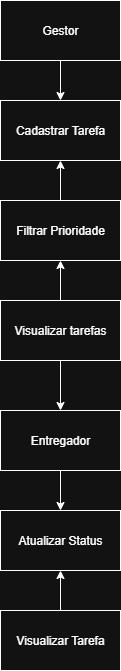

The diagram above was exported from draw.io. Its source (the exported page's mxGraphModel, read from the mxfile embedded in the PNG):
<mxGraphModel dx="1426" dy="761" grid="1" gridSize="10" guides="1" tooltips="1" connect="1" arrows="1" fold="1" page="1" pageScale="1" pageWidth="827" pageHeight="1169" math="0" shadow="0">
  <root>
    <mxCell id="0" />
    <mxCell id="1" parent="0" />
    <mxCell id="WU5s4wChVj2a9hSa2KeL-16" style="edgeStyle=orthogonalEdgeStyle;rounded=0;orthogonalLoop=1;jettySize=auto;html=1;" edge="1" parent="1" source="WU5s4wChVj2a9hSa2KeL-1" target="WU5s4wChVj2a9hSa2KeL-3">
      <mxGeometry relative="1" as="geometry" />
    </mxCell>
    <mxCell id="WU5s4wChVj2a9hSa2KeL-1" value="Gestor" style="rounded=0;whiteSpace=wrap;html=1;" vertex="1" parent="1">
      <mxGeometry x="280" y="50" width="120" height="60" as="geometry" />
    </mxCell>
    <mxCell id="WU5s4wChVj2a9hSa2KeL-3" value="Cadastrar Tarefa" style="rounded=0;whiteSpace=wrap;html=1;" vertex="1" parent="1">
      <mxGeometry x="280" y="150" width="120" height="60" as="geometry" />
    </mxCell>
    <mxCell id="WU5s4wChVj2a9hSa2KeL-15" style="edgeStyle=orthogonalEdgeStyle;rounded=0;orthogonalLoop=1;jettySize=auto;html=1;entryX=0.5;entryY=1;entryDx=0;entryDy=0;" edge="1" parent="1" source="WU5s4wChVj2a9hSa2KeL-4" target="WU5s4wChVj2a9hSa2KeL-3">
      <mxGeometry relative="1" as="geometry" />
    </mxCell>
    <mxCell id="WU5s4wChVj2a9hSa2KeL-4" value="Filtrar Prioridade" style="rounded=0;whiteSpace=wrap;html=1;" vertex="1" parent="1">
      <mxGeometry x="280" y="250" width="120" height="60" as="geometry" />
    </mxCell>
    <mxCell id="WU5s4wChVj2a9hSa2KeL-12" style="edgeStyle=orthogonalEdgeStyle;rounded=0;orthogonalLoop=1;jettySize=auto;html=1;entryX=0.5;entryY=0;entryDx=0;entryDy=0;" edge="1" parent="1" source="WU5s4wChVj2a9hSa2KeL-6" target="WU5s4wChVj2a9hSa2KeL-7">
      <mxGeometry relative="1" as="geometry" />
    </mxCell>
    <mxCell id="WU5s4wChVj2a9hSa2KeL-14" style="edgeStyle=orthogonalEdgeStyle;rounded=0;orthogonalLoop=1;jettySize=auto;html=1;" edge="1" parent="1" source="WU5s4wChVj2a9hSa2KeL-6" target="WU5s4wChVj2a9hSa2KeL-4">
      <mxGeometry relative="1" as="geometry" />
    </mxCell>
    <mxCell id="WU5s4wChVj2a9hSa2KeL-6" value="Visualizar tarefas" style="rounded=0;whiteSpace=wrap;html=1;" vertex="1" parent="1">
      <mxGeometry x="280" y="350" width="120" height="60" as="geometry" />
    </mxCell>
    <mxCell id="WU5s4wChVj2a9hSa2KeL-11" style="edgeStyle=orthogonalEdgeStyle;rounded=0;orthogonalLoop=1;jettySize=auto;html=1;entryX=0.5;entryY=0;entryDx=0;entryDy=0;" edge="1" parent="1" source="WU5s4wChVj2a9hSa2KeL-7" target="WU5s4wChVj2a9hSa2KeL-8">
      <mxGeometry relative="1" as="geometry" />
    </mxCell>
    <mxCell id="WU5s4wChVj2a9hSa2KeL-7" value="Entregador" style="rounded=0;whiteSpace=wrap;html=1;" vertex="1" parent="1">
      <mxGeometry x="280" y="460" width="120" height="60" as="geometry" />
    </mxCell>
    <mxCell id="WU5s4wChVj2a9hSa2KeL-8" value="Atualizar Status" style="rounded=0;whiteSpace=wrap;html=1;" vertex="1" parent="1">
      <mxGeometry x="280" y="560" width="120" height="60" as="geometry" />
    </mxCell>
    <mxCell id="WU5s4wChVj2a9hSa2KeL-10" style="edgeStyle=orthogonalEdgeStyle;rounded=0;orthogonalLoop=1;jettySize=auto;html=1;entryX=0.5;entryY=1;entryDx=0;entryDy=0;" edge="1" parent="1" source="WU5s4wChVj2a9hSa2KeL-9" target="WU5s4wChVj2a9hSa2KeL-8">
      <mxGeometry relative="1" as="geometry" />
    </mxCell>
    <mxCell id="WU5s4wChVj2a9hSa2KeL-9" value="Visualizar Tarefa" style="rounded=0;whiteSpace=wrap;html=1;" vertex="1" parent="1">
      <mxGeometry x="280" y="660" width="120" height="60" as="geometry" />
    </mxCell>
  </root>
</mxGraphModel>